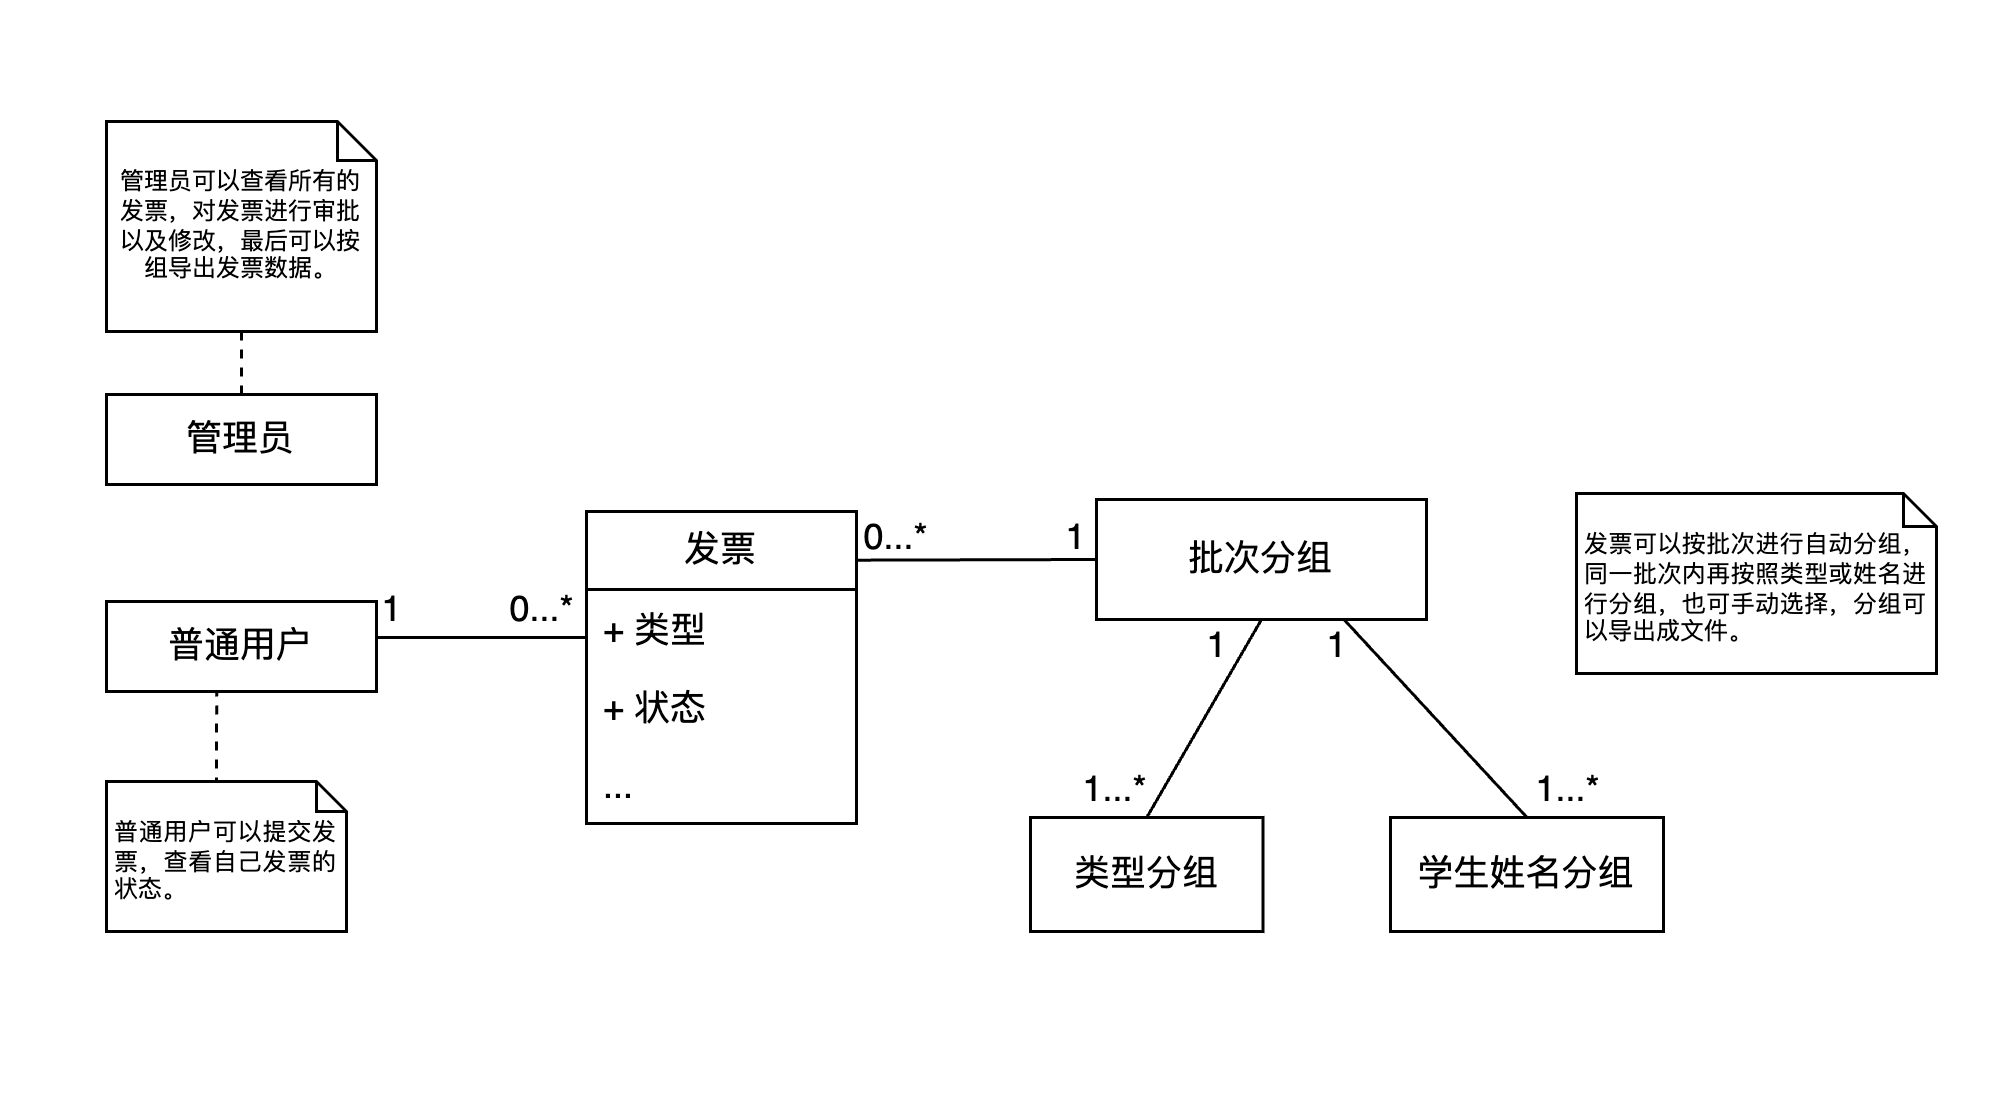

The diagram above was exported from draw.io. Its source (the exported page's mxGraphModel, read from the mxfile embedded in the PNG):
<mxGraphModel dx="989" dy="626" grid="0" gridSize="10" guides="1" tooltips="1" connect="1" arrows="1" fold="1" page="1" pageScale="1" pageWidth="670" pageHeight="370" math="0" shadow="0">
  <root>
    <mxCell id="0" />
    <mxCell id="1" parent="0" />
    <mxCell id="qIosj4q5NfCtqXE12ZEN-10" value="" style="edgeStyle=orthogonalEdgeStyle;rounded=0;orthogonalLoop=1;jettySize=auto;html=1;endArrow=none;endFill=0;entryX=0.002;entryY=0.731;entryDx=0;entryDy=0;entryPerimeter=0;" parent="1" source="qIosj4q5NfCtqXE12ZEN-1" target="qIosj4q5NfCtqXE12ZEN-14" edge="1">
      <mxGeometry relative="1" as="geometry">
        <mxPoint x="135" y="212" as="targetPoint" />
        <Array as="points">
          <mxPoint x="125" y="212" />
        </Array>
      </mxGeometry>
    </mxCell>
    <mxCell id="qIosj4q5NfCtqXE12ZEN-1" value="发票" style="swimlane;fontStyle=0;childLayout=stackLayout;horizontal=1;startSize=26;fillColor=none;horizontalStack=0;resizeParent=1;resizeParentMax=0;resizeLast=0;collapsible=1;marginBottom=0;whiteSpace=wrap;html=1;" parent="1" vertex="1">
      <mxGeometry x="195" y="170" width="90" height="104" as="geometry" />
    </mxCell>
    <mxCell id="qIosj4q5NfCtqXE12ZEN-3" value="+ 类型" style="text;strokeColor=none;fillColor=none;align=left;verticalAlign=top;spacingLeft=4;spacingRight=4;overflow=hidden;rotatable=0;points=[[0,0.5],[1,0.5]];portConstraint=eastwest;whiteSpace=wrap;html=1;" parent="qIosj4q5NfCtqXE12ZEN-1" vertex="1">
      <mxGeometry y="26" width="90" height="26" as="geometry" />
    </mxCell>
    <mxCell id="qIosj4q5NfCtqXE12ZEN-2" value="+ 状态" style="text;strokeColor=none;fillColor=none;align=left;verticalAlign=top;spacingLeft=4;spacingRight=4;overflow=hidden;rotatable=0;points=[[0,0.5],[1,0.5]];portConstraint=eastwest;whiteSpace=wrap;html=1;" parent="qIosj4q5NfCtqXE12ZEN-1" vertex="1">
      <mxGeometry y="52" width="90" height="26" as="geometry" />
    </mxCell>
    <mxCell id="qIosj4q5NfCtqXE12ZEN-4" value="..." style="text;strokeColor=none;fillColor=none;align=left;verticalAlign=top;spacingLeft=4;spacingRight=4;overflow=hidden;rotatable=0;points=[[0,0.5],[1,0.5]];portConstraint=eastwest;whiteSpace=wrap;html=1;" parent="qIosj4q5NfCtqXE12ZEN-1" vertex="1">
      <mxGeometry y="78" width="90" height="26" as="geometry" />
    </mxCell>
    <mxCell id="qIosj4q5NfCtqXE12ZEN-14" value="1" style="text;html=1;align=center;verticalAlign=middle;resizable=0;points=[];autosize=1;strokeColor=none;fillColor=none;" parent="1" vertex="1">
      <mxGeometry x="115" y="188" width="30" height="30" as="geometry" />
    </mxCell>
    <mxCell id="qIosj4q5NfCtqXE12ZEN-15" value="0...*" style="text;html=1;align=center;verticalAlign=middle;resizable=0;points=[];autosize=1;strokeColor=none;fillColor=none;" parent="1" vertex="1">
      <mxGeometry x="160" y="188" width="40" height="30" as="geometry" />
    </mxCell>
    <mxCell id="qIosj4q5NfCtqXE12ZEN-16" value="&lt;div&gt;类型分组&lt;/div&gt;" style="html=1;whiteSpace=wrap;" parent="1" vertex="1">
      <mxGeometry x="343" y="272" width="77.5" height="38" as="geometry" />
    </mxCell>
    <mxCell id="qIosj4q5NfCtqXE12ZEN-17" value="&lt;div&gt;批次分组&lt;/div&gt;" style="html=1;whiteSpace=wrap;" parent="1" vertex="1">
      <mxGeometry x="365" y="166" width="110" height="40" as="geometry" />
    </mxCell>
    <mxCell id="qIosj4q5NfCtqXE12ZEN-18" style="rounded=0;orthogonalLoop=1;jettySize=auto;html=1;entryX=0.5;entryY=0;entryDx=0;entryDy=0;endArrow=none;endFill=0;exitX=0.5;exitY=1;exitDx=0;exitDy=0;" parent="1" source="qIosj4q5NfCtqXE12ZEN-17" target="qIosj4q5NfCtqXE12ZEN-16" edge="1">
      <mxGeometry relative="1" as="geometry">
        <mxPoint x="406" y="204" as="sourcePoint" />
      </mxGeometry>
    </mxCell>
    <mxCell id="qIosj4q5NfCtqXE12ZEN-19" value="1...*" style="text;html=1;align=center;verticalAlign=middle;resizable=0;points=[];autosize=1;strokeColor=none;fillColor=none;" parent="1" vertex="1">
      <mxGeometry x="351" y="250" width="39" height="26" as="geometry" />
    </mxCell>
    <mxCell id="qIosj4q5NfCtqXE12ZEN-20" value="1" style="text;html=1;align=center;verticalAlign=middle;resizable=0;points=[];autosize=1;strokeColor=none;fillColor=none;" parent="1" vertex="1">
      <mxGeometry x="390" y="200" width="30" height="30" as="geometry" />
    </mxCell>
    <mxCell id="qIosj4q5NfCtqXE12ZEN-21" style="rounded=0;orthogonalLoop=1;jettySize=auto;html=1;entryX=0;entryY=0.5;entryDx=0;entryDy=0;endArrow=none;endFill=0;exitX=1.004;exitY=0.156;exitDx=0;exitDy=0;exitPerimeter=0;" parent="1" source="qIosj4q5NfCtqXE12ZEN-1" target="qIosj4q5NfCtqXE12ZEN-17" edge="1">
      <mxGeometry relative="1" as="geometry">
        <mxPoint x="286" y="185" as="sourcePoint" />
      </mxGeometry>
    </mxCell>
    <mxCell id="qIosj4q5NfCtqXE12ZEN-22" value="1" style="text;html=1;align=center;verticalAlign=middle;resizable=0;points=[];autosize=1;strokeColor=none;fillColor=none;" parent="1" vertex="1">
      <mxGeometry x="343" y="164" width="30" height="30" as="geometry" />
    </mxCell>
    <mxCell id="qIosj4q5NfCtqXE12ZEN-23" value="0...*" style="text;html=1;align=center;verticalAlign=middle;resizable=0;points=[];autosize=1;strokeColor=none;fillColor=none;" parent="1" vertex="1">
      <mxGeometry x="278" y="164" width="40" height="30" as="geometry" />
    </mxCell>
    <mxCell id="qIosj4q5NfCtqXE12ZEN-28" value="管理员" style="html=1;whiteSpace=wrap;" parent="1" vertex="1">
      <mxGeometry x="35" y="131" width="90" height="30" as="geometry" />
    </mxCell>
    <mxCell id="qIosj4q5NfCtqXE12ZEN-29" value="&lt;div style=&quot;font-size: 8px;&quot;&gt;&lt;span style=&quot;background-color: initial; font-size: 8px;&quot;&gt;管理员可以查看所有的发票，对发票进行审批以及修改，最后可以按组导出发票数据。&lt;/span&gt;&lt;/div&gt;" style="shape=note;size=13;whiteSpace=wrap;html=1;fontSize=8;verticalAlign=middle;align=center;spacingRight=2;spacingLeft=2;" parent="1" vertex="1">
      <mxGeometry x="35" y="40" width="90" height="70" as="geometry" />
    </mxCell>
    <mxCell id="qIosj4q5NfCtqXE12ZEN-30" style="edgeStyle=orthogonalEdgeStyle;rounded=0;orthogonalLoop=1;jettySize=auto;html=1;exitX=0.5;exitY=0;exitDx=0;exitDy=0;entryX=0.5;entryY=1;entryDx=0;entryDy=0;entryPerimeter=0;endArrow=none;endFill=0;dashed=1;" parent="1" source="qIosj4q5NfCtqXE12ZEN-28" target="qIosj4q5NfCtqXE12ZEN-29" edge="1">
      <mxGeometry relative="1" as="geometry" />
    </mxCell>
    <mxCell id="qIosj4q5NfCtqXE12ZEN-31" value="&lt;div style=&quot;text-align: justify; font-size: 8px;&quot;&gt;&lt;span style=&quot;background-color: initial; font-size: 8px;&quot;&gt;普通用户可以提交发票，查看自己发票的状态。&lt;/span&gt;&lt;/div&gt;" style="shape=note;size=10;whiteSpace=wrap;html=1;fontSize=8;verticalAlign=middle;align=center;spacingRight=2;spacingLeft=2;spacingTop=4;" parent="1" vertex="1">
      <mxGeometry x="35" y="260" width="80" height="50" as="geometry" />
    </mxCell>
    <mxCell id="qIosj4q5NfCtqXE12ZEN-37" value="&lt;div style=&quot;text-align: justify; font-size: 8px;&quot;&gt;&lt;span style=&quot;background-color: initial; font-size: 8px;&quot;&gt;发票可以按批次进行自动分组，同一批次内再按照类型或姓名进行分组，也可手动选择，分组可以导出成文件。&lt;/span&gt;&lt;/div&gt;" style="shape=note;size=11;whiteSpace=wrap;html=1;fontSize=8;spacingRight=2;spacingLeft=2;spacingTop=4;" parent="1" vertex="1">
      <mxGeometry x="525" y="164" width="120" height="60" as="geometry" />
    </mxCell>
    <mxCell id="qIosj4q5NfCtqXE12ZEN-38" style="edgeStyle=orthogonalEdgeStyle;rounded=0;orthogonalLoop=1;jettySize=auto;html=1;exitX=0;exitY=0;exitDx=35;exitDy=0;exitPerimeter=0;entryX=0.408;entryY=0.925;entryDx=0;entryDy=0;entryPerimeter=0;dashed=1;endArrow=none;endFill=0;" parent="1" source="qIosj4q5NfCtqXE12ZEN-31" target="qIosj4q5NfCtqXE12ZEN-39" edge="1">
      <mxGeometry relative="1" as="geometry">
        <mxPoint x="70.09999999999991" y="229.99999999999994" as="targetPoint" />
      </mxGeometry>
    </mxCell>
    <mxCell id="qIosj4q5NfCtqXE12ZEN-39" value="普通用户" style="html=1;whiteSpace=wrap;" parent="1" vertex="1">
      <mxGeometry x="35" y="200" width="90" height="30" as="geometry" />
    </mxCell>
    <mxCell id="uhLfgr14LT00IMzUv_0C-2" style="rounded=0;orthogonalLoop=1;jettySize=auto;html=1;exitX=0.5;exitY=0;exitDx=0;exitDy=0;entryX=0.75;entryY=1;entryDx=0;entryDy=0;endArrow=none;endFill=0;" edge="1" parent="1" source="uhLfgr14LT00IMzUv_0C-1" target="qIosj4q5NfCtqXE12ZEN-17">
      <mxGeometry relative="1" as="geometry" />
    </mxCell>
    <mxCell id="uhLfgr14LT00IMzUv_0C-1" value="&lt;div&gt;&lt;span style=&quot;color: rgba(0, 0, 0, 0); font-family: monospace; font-size: 0px; text-align: start; text-wrap: nowrap; background-color: initial;&quot;&gt;学生%3CmxGraphModel%3E%3Croot%3E%3CmxCell%20id%3D%220%22%2F%3E%3CmxCell%20id%3D%221%22%20parent%3D%220%22%2F%3E%3CmxCell%20id%3D%222%22%20value%3D%22%26lt%3Bdiv%26gt%3B%E7%B1%BB%E5%9E%8B%E5%88%86%E7%BB%84%26lt%3B%2Fdiv%26gt%3B%22%20style%3D%22html%3D1%3BwhiteSpace%3Dwrap%3B%22%20vertex%3D%221%22%20parent%3D%221%22%3E%3CmxGeometry%20x%3D%22381.25%22%20y%3D%22274%22%20width%3D%2277.5%22%20height%3D%2238%22%20as%3D%22geometry%22%2F%3E%3C%2FmxCell%3E%3C%2Froot%3E%3C%2FmxGraphModel%3E&lt;/span&gt;学生姓名分组&lt;span style=&quot;color: rgba(0, 0, 0, 0); font-family: monospace; font-size: 0px; text-align: start; text-wrap: nowrap; background-color: initial;&quot;&gt;%3CmxGraphModel%3E%3Croot%3E%3CmxCell%20id%3D%220%22%2F%3E%3CmxCell%20id%3D%221%22%20parent%3D%220%22%2F%3E%3CmxCell%20id%3D%222%22%20value%3D%22%26lt%3Bdiv%26gt%3B%E7%B1%BB%E5%9E%8B%E5%88%86%E7%BB%84%26lt%3B%2Fdiv%26gt%3B%22%20style%3D%22html%3D1%3BwhiteSpace%3Dwrap%3B%22%20vertex%3D%221%22%20parent%3D%221%22%3E%3CmxGeometry%20x%3D%22381.25%22%20y%3D%22274%22%20width%3D%2277.5%22%20height%3D%2238%22%20as%3D%22geometry%22%2F%3E%3C%2FmxCell%3E%3C%2Froot%3E%3C%2FmxGraphModel%3E&lt;/span&gt;&lt;/div&gt;" style="html=1;whiteSpace=wrap;" vertex="1" parent="1">
      <mxGeometry x="463" y="272" width="91" height="38" as="geometry" />
    </mxCell>
    <mxCell id="uhLfgr14LT00IMzUv_0C-3" value="1" style="text;html=1;align=center;verticalAlign=middle;resizable=0;points=[];autosize=1;strokeColor=none;fillColor=none;" vertex="1" parent="1">
      <mxGeometry x="430" y="200" width="30" height="30" as="geometry" />
    </mxCell>
    <mxCell id="uhLfgr14LT00IMzUv_0C-4" value="1...*" style="text;html=1;align=center;verticalAlign=middle;resizable=0;points=[];autosize=1;strokeColor=none;fillColor=none;" vertex="1" parent="1">
      <mxGeometry x="502" y="250" width="39" height="26" as="geometry" />
    </mxCell>
  </root>
</mxGraphModel>